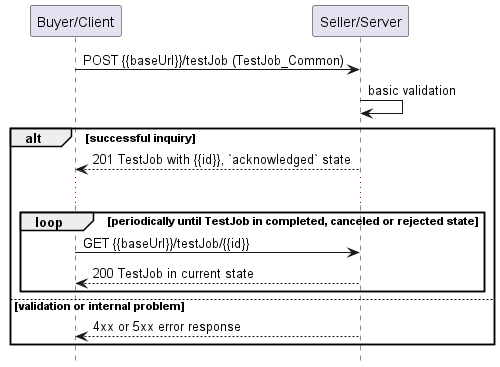

The diagram above was rendered by PlantUML. Its source (embedded in the PNG):
@startuml useCase7Polling
hide footbox

participant "Buyer/Client" as B
participant "Seller/Server" as S


B -> S : POST {{baseUrl}}/testJob (TestJob_Common)
S -> S : basic validation

alt successful inquiry
  S --> B : 201 TestJob with {{id}}, `acknowledged` state
  
  ...

  loop periodically until TestJob in completed, canceled or rejected state
      B -> S :   GET {{baseUrl}}/testJob/{{id}}
      return 200 TestJob in current state
  end

else validation or internal problem
  S --> B : 4xx or 5xx error response
end


@enduml